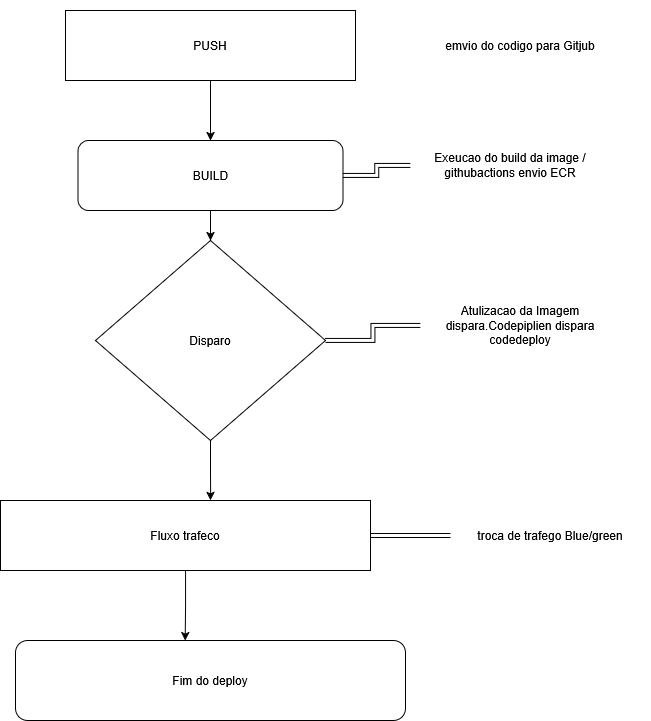

The diagram above was exported from draw.io. Its source (the exported page's mxGraphModel, read from the mxfile embedded in the PNG):
<mxGraphModel dx="1280" dy="698" grid="1" gridSize="10" guides="1" tooltips="1" connect="1" arrows="1" fold="1" page="1" pageScale="1" pageWidth="827" pageHeight="1169" math="0" shadow="0">
  <root>
    <mxCell id="0" />
    <mxCell id="1" parent="0" />
    <mxCell id="9MZX8CatTMuna0cV-XMG-3" value="Disparo" style="rhombus;whiteSpace=wrap;html=1;" vertex="1" parent="1">
      <mxGeometry x="95" y="310" width="230" height="200" as="geometry" />
    </mxCell>
    <mxCell id="9MZX8CatTMuna0cV-XMG-11" value="" style="edgeStyle=orthogonalEdgeStyle;rounded=0;orthogonalLoop=1;jettySize=auto;html=1;" edge="1" parent="1" source="9MZX8CatTMuna0cV-XMG-6" target="9MZX8CatTMuna0cV-XMG-7">
      <mxGeometry relative="1" as="geometry" />
    </mxCell>
    <mxCell id="9MZX8CatTMuna0cV-XMG-6" value="PUSH" style="rounded=0;whiteSpace=wrap;html=1;" vertex="1" parent="1">
      <mxGeometry x="65" y="80" width="290" height="70" as="geometry" />
    </mxCell>
    <mxCell id="9MZX8CatTMuna0cV-XMG-14" value="" style="edgeStyle=orthogonalEdgeStyle;rounded=0;orthogonalLoop=1;jettySize=auto;html=1;" edge="1" parent="1" source="9MZX8CatTMuna0cV-XMG-7" target="9MZX8CatTMuna0cV-XMG-3">
      <mxGeometry relative="1" as="geometry" />
    </mxCell>
    <mxCell id="9MZX8CatTMuna0cV-XMG-7" value="BUILD" style="rounded=1;whiteSpace=wrap;html=1;" vertex="1" parent="1">
      <mxGeometry x="77.5" y="210" width="265" height="70" as="geometry" />
    </mxCell>
    <mxCell id="9MZX8CatTMuna0cV-XMG-8" value="Fluxo trafeco" style="rounded=0;whiteSpace=wrap;html=1;" vertex="1" parent="1">
      <mxGeometry y="570" width="370" height="70" as="geometry" />
    </mxCell>
    <mxCell id="9MZX8CatTMuna0cV-XMG-10" value="Fim do deploy" style="rounded=1;whiteSpace=wrap;html=1;" vertex="1" parent="1">
      <mxGeometry x="15" y="710" width="390" height="80" as="geometry" />
    </mxCell>
    <mxCell id="9MZX8CatTMuna0cV-XMG-15" style="edgeStyle=orthogonalEdgeStyle;rounded=0;orthogonalLoop=1;jettySize=auto;html=1;exitX=0.5;exitY=1;exitDx=0;exitDy=0;entryX=0.568;entryY=0;entryDx=0;entryDy=0;entryPerimeter=0;" edge="1" parent="1" source="9MZX8CatTMuna0cV-XMG-3" target="9MZX8CatTMuna0cV-XMG-8">
      <mxGeometry relative="1" as="geometry" />
    </mxCell>
    <mxCell id="9MZX8CatTMuna0cV-XMG-16" style="edgeStyle=orthogonalEdgeStyle;rounded=0;orthogonalLoop=1;jettySize=auto;html=1;entryX=0.468;entryY=0.001;entryDx=0;entryDy=0;entryPerimeter=0;" edge="1" parent="1" source="9MZX8CatTMuna0cV-XMG-8">
      <mxGeometry relative="1" as="geometry">
        <mxPoint x="184.64800000000014" y="710.0799999999999" as="targetPoint" />
      </mxGeometry>
    </mxCell>
    <mxCell id="9MZX8CatTMuna0cV-XMG-26" value="" style="edgeStyle=orthogonalEdgeStyle;rounded=0;orthogonalLoop=1;jettySize=auto;html=1;shape=link;" edge="1" parent="1" source="9MZX8CatTMuna0cV-XMG-20" target="9MZX8CatTMuna0cV-XMG-7">
      <mxGeometry relative="1" as="geometry" />
    </mxCell>
    <mxCell id="9MZX8CatTMuna0cV-XMG-20" value="Exeucao do build da image /githubactions envio ECR" style="text;html=1;whiteSpace=wrap;strokeColor=none;fillColor=none;align=center;verticalAlign=middle;rounded=0;" vertex="1" parent="1">
      <mxGeometry x="410" y="190" width="200" height="90" as="geometry" />
    </mxCell>
    <mxCell id="9MZX8CatTMuna0cV-XMG-27" value="" style="edgeStyle=orthogonalEdgeStyle;rounded=0;orthogonalLoop=1;jettySize=auto;html=1;shape=link;" edge="1" parent="1" source="9MZX8CatTMuna0cV-XMG-23" target="9MZX8CatTMuna0cV-XMG-3">
      <mxGeometry relative="1" as="geometry" />
    </mxCell>
    <mxCell id="9MZX8CatTMuna0cV-XMG-23" value="Atulizacao da Imagem dispara.Codepiplien dispara codedeploy" style="text;html=1;whiteSpace=wrap;strokeColor=none;fillColor=none;align=center;verticalAlign=middle;rounded=0;" vertex="1" parent="1">
      <mxGeometry x="420" y="350" width="200" height="90" as="geometry" />
    </mxCell>
    <mxCell id="9MZX8CatTMuna0cV-XMG-28" value="" style="edgeStyle=orthogonalEdgeStyle;rounded=0;orthogonalLoop=1;jettySize=auto;html=1;shape=link;" edge="1" parent="1" source="9MZX8CatTMuna0cV-XMG-24" target="9MZX8CatTMuna0cV-XMG-8">
      <mxGeometry relative="1" as="geometry" />
    </mxCell>
    <mxCell id="9MZX8CatTMuna0cV-XMG-24" value="troca de trafego Blue/green" style="text;html=1;whiteSpace=wrap;strokeColor=none;fillColor=none;align=center;verticalAlign=middle;rounded=0;" vertex="1" parent="1">
      <mxGeometry x="450" y="560" width="200" height="90" as="geometry" />
    </mxCell>
    <mxCell id="9MZX8CatTMuna0cV-XMG-29" value="emvio do codigo para Gitjub" style="text;html=1;whiteSpace=wrap;strokeColor=none;fillColor=none;align=center;verticalAlign=middle;rounded=0;" vertex="1" parent="1">
      <mxGeometry x="420" y="70" width="200" height="90" as="geometry" />
    </mxCell>
  </root>
</mxGraphModel>